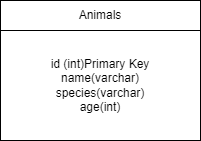

The diagram above was exported from draw.io. Its source (the exported page's mxGraphModel, read from the mxfile embedded in the PNG):
<mxGraphModel dx="1038" dy="548" grid="1" gridSize="10" guides="1" tooltips="1" connect="1" arrows="1" fold="1" page="1" pageScale="1" pageWidth="827" pageHeight="1169" background="#ffffff" math="0" shadow="0">
  <root>
    <mxCell id="0" />
    <mxCell id="1" parent="0" />
    <mxCell id="B6qwUtA9_aTsFr2wYFqZ-1" value="Animals" style="rounded=0;whiteSpace=wrap;html=1;" vertex="1" parent="1">
      <mxGeometry x="220" y="120" width="200" height="30" as="geometry" />
    </mxCell>
    <mxCell id="B6qwUtA9_aTsFr2wYFqZ-2" value="id (int)Primary Key&lt;br&gt;name(varchar)&lt;br&gt;species(varchar)&lt;br&gt;age(int)" style="rounded=0;whiteSpace=wrap;html=1;" vertex="1" parent="1">
      <mxGeometry x="220" y="150" width="200" height="110" as="geometry" />
    </mxCell>
  </root>
</mxGraphModel>